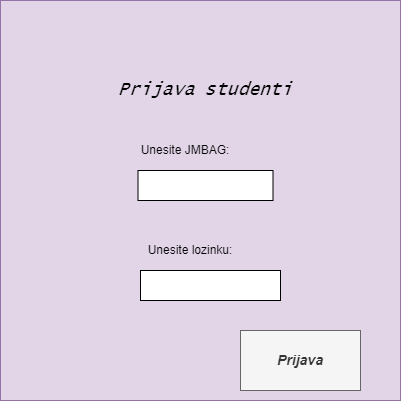

The diagram above was exported from draw.io. Its source (the exported page's mxGraphModel, read from the mxfile embedded in the PNG):
<mxGraphModel dx="1050" dy="565" grid="1" gridSize="10" guides="1" tooltips="1" connect="1" arrows="1" fold="1" page="1" pageScale="1" pageWidth="1169" pageHeight="1654" math="0" shadow="0">
  <root>
    <mxCell id="0" />
    <mxCell id="1" parent="0" />
    <mxCell id="5LKDDYPQ7s4F1bbNnUcu-1" value="" style="whiteSpace=wrap;html=1;aspect=fixed;fillColor=#e1d5e7;strokeColor=#9673a6;" vertex="1" parent="1">
      <mxGeometry x="330" y="80" width="400" height="400" as="geometry" />
    </mxCell>
    <mxCell id="5LKDDYPQ7s4F1bbNnUcu-2" value="&lt;font face=&quot;Lucida Console&quot; style=&quot;font-size: 18px;&quot;&gt;&lt;i style=&quot;&quot;&gt;Prijava studenti&lt;/i&gt;&lt;/font&gt;" style="text;html=1;align=center;verticalAlign=middle;whiteSpace=wrap;rounded=0;" vertex="1" parent="1">
      <mxGeometry x="420" y="140" width="230" height="60" as="geometry" />
    </mxCell>
    <mxCell id="5LKDDYPQ7s4F1bbNnUcu-3" value="" style="rounded=0;whiteSpace=wrap;html=1;" vertex="1" parent="1">
      <mxGeometry x="467.5" y="250" width="135" height="30" as="geometry" />
    </mxCell>
    <mxCell id="5LKDDYPQ7s4F1bbNnUcu-4" value="" style="rounded=0;whiteSpace=wrap;html=1;" vertex="1" parent="1">
      <mxGeometry x="470" y="350" width="140" height="30" as="geometry" />
    </mxCell>
    <mxCell id="5LKDDYPQ7s4F1bbNnUcu-5" value="Unesite JMBAG:" style="text;html=1;align=center;verticalAlign=middle;whiteSpace=wrap;rounded=0;" vertex="1" parent="1">
      <mxGeometry x="460" y="220" width="110" height="20" as="geometry" />
    </mxCell>
    <mxCell id="5LKDDYPQ7s4F1bbNnUcu-6" value="Unesite lozinku:" style="text;html=1;align=center;verticalAlign=middle;whiteSpace=wrap;rounded=0;" vertex="1" parent="1">
      <mxGeometry x="475" y="320" width="90" height="20" as="geometry" />
    </mxCell>
    <mxCell id="5LKDDYPQ7s4F1bbNnUcu-7" value="&lt;font style=&quot;font-size: 14px;&quot;&gt;&lt;b&gt;&lt;i&gt;Prijava&lt;/i&gt;&lt;/b&gt;&lt;/font&gt;" style="rounded=0;whiteSpace=wrap;html=1;fillColor=#f5f5f5;fontColor=#333333;strokeColor=#666666;" vertex="1" parent="1">
      <mxGeometry x="570" y="410" width="120" height="60" as="geometry" />
    </mxCell>
  </root>
</mxGraphModel>